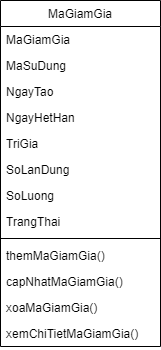

The diagram above was exported from draw.io. Its source (the exported page's mxGraphModel, read from the mxfile embedded in the PNG):
<mxGraphModel dx="1434" dy="790" grid="1" gridSize="10" guides="1" tooltips="1" connect="1" arrows="1" fold="1" page="1" pageScale="1" pageWidth="827" pageHeight="1169" math="0" shadow="0">
  <root>
    <mxCell id="WIyWlLk6GJQsqaUBKTNV-0" />
    <mxCell id="WIyWlLk6GJQsqaUBKTNV-1" parent="WIyWlLk6GJQsqaUBKTNV-0" />
    <mxCell id="SiTlDUSo05niMUnVSESN-103" value="MaGiamGia" style="swimlane;fontStyle=0;align=center;verticalAlign=top;childLayout=stackLayout;horizontal=1;startSize=26;horizontalStack=0;resizeParent=1;resizeLast=0;collapsible=1;marginBottom=0;rounded=0;shadow=0;strokeWidth=1;" vertex="1" parent="WIyWlLk6GJQsqaUBKTNV-1">
      <mxGeometry x="360" y="200" width="160" height="346" as="geometry">
        <mxRectangle x="550" y="140" width="160" height="26" as="alternateBounds" />
      </mxGeometry>
    </mxCell>
    <mxCell id="SiTlDUSo05niMUnVSESN-104" value="MaGiamGia" style="text;align=left;verticalAlign=top;spacingLeft=4;spacingRight=4;overflow=hidden;rotatable=0;points=[[0,0.5],[1,0.5]];portConstraint=eastwest;" vertex="1" parent="SiTlDUSo05niMUnVSESN-103">
      <mxGeometry y="26" width="160" height="26" as="geometry" />
    </mxCell>
    <mxCell id="SiTlDUSo05niMUnVSESN-105" value="MaSuDung" style="text;align=left;verticalAlign=top;spacingLeft=4;spacingRight=4;overflow=hidden;rotatable=0;points=[[0,0.5],[1,0.5]];portConstraint=eastwest;rounded=0;shadow=0;html=0;" vertex="1" parent="SiTlDUSo05niMUnVSESN-103">
      <mxGeometry y="52" width="160" height="26" as="geometry" />
    </mxCell>
    <mxCell id="SiTlDUSo05niMUnVSESN-106" value="NgayTao" style="text;align=left;verticalAlign=top;spacingLeft=4;spacingRight=4;overflow=hidden;rotatable=0;points=[[0,0.5],[1,0.5]];portConstraint=eastwest;" vertex="1" parent="SiTlDUSo05niMUnVSESN-103">
      <mxGeometry y="78" width="160" height="26" as="geometry" />
    </mxCell>
    <mxCell id="SiTlDUSo05niMUnVSESN-107" value="NgayHetHan" style="text;align=left;verticalAlign=top;spacingLeft=4;spacingRight=4;overflow=hidden;rotatable=0;points=[[0,0.5],[1,0.5]];portConstraint=eastwest;rounded=0;shadow=0;html=0;" vertex="1" parent="SiTlDUSo05niMUnVSESN-103">
      <mxGeometry y="104" width="160" height="26" as="geometry" />
    </mxCell>
    <mxCell id="SiTlDUSo05niMUnVSESN-108" value="TriGia" style="text;align=left;verticalAlign=top;spacingLeft=4;spacingRight=4;overflow=hidden;rotatable=0;points=[[0,0.5],[1,0.5]];portConstraint=eastwest;rounded=0;shadow=0;html=0;" vertex="1" parent="SiTlDUSo05niMUnVSESN-103">
      <mxGeometry y="130" width="160" height="26" as="geometry" />
    </mxCell>
    <mxCell id="SiTlDUSo05niMUnVSESN-109" value="SoLanDung" style="text;align=left;verticalAlign=top;spacingLeft=4;spacingRight=4;overflow=hidden;rotatable=0;points=[[0,0.5],[1,0.5]];portConstraint=eastwest;rounded=0;shadow=0;html=0;" vertex="1" parent="SiTlDUSo05niMUnVSESN-103">
      <mxGeometry y="156" width="160" height="26" as="geometry" />
    </mxCell>
    <mxCell id="SiTlDUSo05niMUnVSESN-110" value="SoLuong" style="text;align=left;verticalAlign=top;spacingLeft=4;spacingRight=4;overflow=hidden;rotatable=0;points=[[0,0.5],[1,0.5]];portConstraint=eastwest;rounded=0;shadow=0;html=0;" vertex="1" parent="SiTlDUSo05niMUnVSESN-103">
      <mxGeometry y="182" width="160" height="26" as="geometry" />
    </mxCell>
    <mxCell id="SiTlDUSo05niMUnVSESN-111" value="TrangThai" style="text;align=left;verticalAlign=top;spacingLeft=4;spacingRight=4;overflow=hidden;rotatable=0;points=[[0,0.5],[1,0.5]];portConstraint=eastwest;rounded=0;shadow=0;html=0;" vertex="1" parent="SiTlDUSo05niMUnVSESN-103">
      <mxGeometry y="208" width="160" height="26" as="geometry" />
    </mxCell>
    <mxCell id="SiTlDUSo05niMUnVSESN-112" value="" style="line;html=1;strokeWidth=1;align=left;verticalAlign=middle;spacingTop=-1;spacingLeft=3;spacingRight=3;rotatable=0;labelPosition=right;points=[];portConstraint=eastwest;" vertex="1" parent="SiTlDUSo05niMUnVSESN-103">
      <mxGeometry y="234" width="160" height="8" as="geometry" />
    </mxCell>
    <mxCell id="SiTlDUSo05niMUnVSESN-113" value="themMaGiamGia()" style="text;align=left;verticalAlign=top;spacingLeft=4;spacingRight=4;overflow=hidden;rotatable=0;points=[[0,0.5],[1,0.5]];portConstraint=eastwest;rounded=0;shadow=0;html=0;" vertex="1" parent="SiTlDUSo05niMUnVSESN-103">
      <mxGeometry y="242" width="160" height="26" as="geometry" />
    </mxCell>
    <mxCell id="SiTlDUSo05niMUnVSESN-114" value="capNhatMaGiamGia()" style="text;align=left;verticalAlign=top;spacingLeft=4;spacingRight=4;overflow=hidden;rotatable=0;points=[[0,0.5],[1,0.5]];portConstraint=eastwest;rounded=0;shadow=0;html=0;" vertex="1" parent="SiTlDUSo05niMUnVSESN-103">
      <mxGeometry y="268" width="160" height="26" as="geometry" />
    </mxCell>
    <mxCell id="SiTlDUSo05niMUnVSESN-115" value="xoaMaGiamGia()" style="text;align=left;verticalAlign=top;spacingLeft=4;spacingRight=4;overflow=hidden;rotatable=0;points=[[0,0.5],[1,0.5]];portConstraint=eastwest;rounded=0;shadow=0;html=0;" vertex="1" parent="SiTlDUSo05niMUnVSESN-103">
      <mxGeometry y="294" width="160" height="26" as="geometry" />
    </mxCell>
    <mxCell id="SiTlDUSo05niMUnVSESN-116" value="xemChiTietMaGiamGia()" style="text;align=left;verticalAlign=top;spacingLeft=4;spacingRight=4;overflow=hidden;rotatable=0;points=[[0,0.5],[1,0.5]];portConstraint=eastwest;rounded=0;shadow=0;html=0;" vertex="1" parent="SiTlDUSo05niMUnVSESN-103">
      <mxGeometry y="320" width="160" height="26" as="geometry" />
    </mxCell>
  </root>
</mxGraphModel>